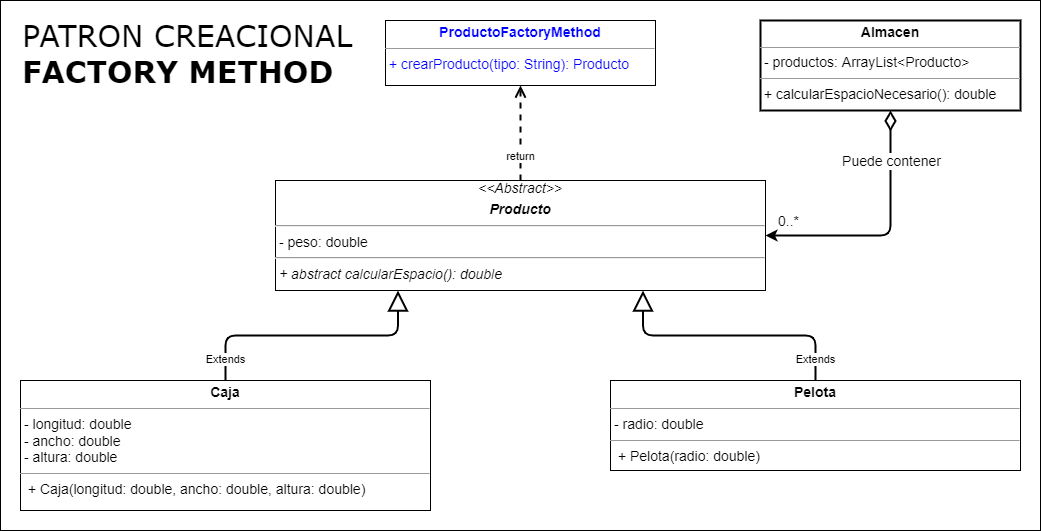

The diagram above was exported from draw.io. Its source (the exported page's mxGraphModel, read from the mxfile embedded in the PNG):
<mxGraphModel dx="2249" dy="875" grid="1" gridSize="10" guides="1" tooltips="1" connect="1" arrows="1" fold="1" page="1" pageScale="1" pageWidth="827" pageHeight="1169" math="0" shadow="0">
  <root>
    <mxCell id="0" />
    <mxCell id="1" parent="0" />
    <mxCell id="3EtN-2omFHOpX5m-fiUx-1" value="&lt;span style=&quot;font-weight: normal;&quot;&gt;PATRON&amp;nbsp;&lt;/span&gt;&lt;span style=&quot;font-weight: 400;&quot;&gt;CREACIONAL&lt;/span&gt;&lt;br&gt;FACTORY METHOD&lt;font style=&quot;font-size: 16px;&quot;&gt;&lt;br&gt;&lt;br&gt;&lt;/font&gt;" style="rounded=0;whiteSpace=wrap;html=1;align=left;verticalAlign=top;fontSize=30;fontStyle=1;spacingTop=10;spacing=2;spacingLeft=20;fontFamily=Verdana;" parent="1" vertex="1">
      <mxGeometry x="-800" y="20" width="1040" height="530" as="geometry" />
    </mxCell>
    <mxCell id="AUnskOq9udDo7EtOKgZE-21" value="&lt;p style=&quot;margin: 4px 0px 0px; text-align: center; font-size: 14px;&quot;&gt;&lt;font style=&quot;font-size: 14px;&quot;&gt;&lt;b style=&quot;&quot;&gt;Pelota&lt;/b&gt;&lt;br&gt;&lt;/font&gt;&lt;/p&gt;&lt;hr style=&quot;font-size: 14px;&quot; size=&quot;1&quot;&gt;&lt;p style=&quot;margin: 0px 0px 0px 4px; font-size: 14px;&quot;&gt;&lt;/p&gt;&lt;p style=&quot;margin: 0px 0px 0px 4px; font-size: 14px;&quot;&gt;- radio: double&lt;/p&gt;&lt;hr style=&quot;font-size: 14px;&quot; size=&quot;1&quot;&gt;&lt;p style=&quot;margin: 0px 0px 0px 4px;&quot;&gt;&lt;/p&gt;&lt;p style=&quot;margin: 0px 0px 0px 4px; font-size: 14px;&quot;&gt;&amp;nbsp;+ Pelota(radio: double)&lt;br&gt;&lt;/p&gt;&lt;p style=&quot;margin:0px;margin-left:4px;&quot;&gt;&lt;/p&gt;" style="verticalAlign=top;align=left;overflow=fill;fontSize=12;fontFamily=Helvetica;html=1;" parent="1" vertex="1">
      <mxGeometry x="-190" y="400" width="410" height="90" as="geometry" />
    </mxCell>
    <mxCell id="AUnskOq9udDo7EtOKgZE-31" value="&lt;p style=&quot;margin: 4px 0px 0px; text-align: center; font-size: 14px;&quot;&gt;&lt;font color=&quot;#0000ff&quot; style=&quot;font-size: 14px;&quot;&gt;&lt;b style=&quot;&quot;&gt;ProductoFactoryMethod&lt;/b&gt;&lt;br&gt;&lt;/font&gt;&lt;/p&gt;&lt;hr style=&quot;font-size: 14px;&quot; size=&quot;1&quot;&gt;&lt;p style=&quot;margin: 0px 0px 0px 4px; font-size: 14px;&quot;&gt;&lt;/p&gt;&lt;p style=&quot;margin: 0px 0px 0px 4px; font-size: 14px;&quot;&gt;&lt;font color=&quot;#0000ff&quot;&gt;+ crearProducto(tipo: String): Producto&lt;br&gt;&lt;/font&gt;&lt;/p&gt;&lt;span style=&quot;font-size: 14px;&quot;&gt;&lt;br&gt;&lt;/span&gt;&lt;p style=&quot;margin:0px;margin-left:4px;&quot;&gt;&lt;/p&gt;" style="verticalAlign=top;align=left;overflow=fill;fontSize=12;fontFamily=Helvetica;html=1;" parent="1" vertex="1">
      <mxGeometry x="-415" y="40" width="270" height="65" as="geometry" />
    </mxCell>
    <mxCell id="3EtN-2omFHOpX5m-fiUx-3" value="&lt;div style=&quot;text-align: center;&quot;&gt;&lt;i style=&quot;background-color: initial;&quot;&gt;&amp;lt;&amp;lt;Abstract&amp;gt;&amp;gt;&lt;/i&gt;&lt;/div&gt;&lt;p style=&quot;margin: 4px 0px 0px; text-align: center; font-size: 14px;&quot;&gt;&lt;b&gt;&lt;i&gt;Producto&lt;/i&gt;&lt;/b&gt;&lt;br&gt;&lt;/p&gt;&lt;hr style=&quot;font-size: 14px;&quot;&gt;&lt;p style=&quot;margin: 0px 0px 0px 4px;&quot;&gt;&lt;span style=&quot;background-color: initial;&quot;&gt;- peso: double&lt;/span&gt;&lt;/p&gt;&lt;hr&gt;&lt;p style=&quot;margin: 0px 0px 0px 4px;&quot;&gt;&lt;/p&gt;&lt;p style=&quot;margin: 0px 0px 0px 4px;&quot;&gt;&lt;i&gt;+ abstract&amp;nbsp;&lt;/i&gt;&lt;i&gt;calcularEspacio(&lt;/i&gt;&lt;i&gt;): double&lt;/i&gt;&lt;/p&gt;&lt;p style=&quot;margin: 0px 0px 0px 4px; font-size: 14px;&quot;&gt;&lt;/p&gt;" style="verticalAlign=top;align=left;overflow=fill;fontSize=14;fontFamily=Helvetica;html=1;" parent="1" vertex="1">
      <mxGeometry x="-525" y="200" width="490" height="110" as="geometry" />
    </mxCell>
    <mxCell id="AUnskOq9udDo7EtOKgZE-20" value="&lt;p style=&quot;margin: 4px 0px 0px; text-align: center; font-size: 14px;&quot;&gt;&lt;font style=&quot;font-size: 14px;&quot;&gt;&lt;b style=&quot;&quot;&gt;Caja&lt;/b&gt;&lt;br&gt;&lt;/font&gt;&lt;/p&gt;&lt;hr style=&quot;font-size: 14px;&quot; size=&quot;1&quot;&gt;&lt;p style=&quot;margin: 0px 0px 0px 4px; font-size: 14px;&quot;&gt;&lt;/p&gt;&lt;p style=&quot;margin: 0px 0px 0px 4px; font-size: 14px;&quot;&gt;- longitud: double&lt;/p&gt;&lt;p style=&quot;margin: 0px 0px 0px 4px; font-size: 14px;&quot;&gt;- ancho: double&lt;/p&gt;&lt;p style=&quot;margin: 0px 0px 0px 4px; font-size: 14px;&quot;&gt;- altura: double&lt;br&gt;&lt;/p&gt;&lt;hr style=&quot;font-size: 14px;&quot; size=&quot;1&quot;&gt;&lt;p style=&quot;margin: 0px 0px 0px 4px;&quot;&gt;&lt;/p&gt;&lt;p style=&quot;margin: 0px 0px 0px 4px; font-size: 14px;&quot;&gt;&amp;nbsp;+ Caja(longitud: double,&amp;nbsp;ancho: double,&amp;nbsp;altura: double)&lt;br&gt;&lt;/p&gt;&lt;p style=&quot;margin:0px;margin-left:4px;&quot;&gt;&lt;/p&gt;" style="verticalAlign=top;align=left;overflow=fill;fontSize=12;fontFamily=Helvetica;html=1;" parent="1" vertex="1">
      <mxGeometry x="-780" y="400" width="410" height="130" as="geometry" />
    </mxCell>
    <mxCell id="ZJwSPHEES6ymAnhY0-l4-2" value="return" style="html=1;verticalAlign=bottom;endArrow=open;dashed=1;endSize=8;rounded=0;strokeWidth=2;exitX=0.5;exitY=0;exitDx=0;exitDy=0;entryX=0.5;entryY=1;entryDx=0;entryDy=0;" parent="1" source="3EtN-2omFHOpX5m-fiUx-3" target="AUnskOq9udDo7EtOKgZE-31" edge="1">
      <mxGeometry x="-0.6801" relative="1" as="geometry">
        <mxPoint x="-60" y="20" as="sourcePoint" />
        <mxPoint x="-180" as="targetPoint" />
        <mxPoint as="offset" />
      </mxGeometry>
    </mxCell>
    <mxCell id="ZJwSPHEES6ymAnhY0-l4-6" value="Extends" style="endArrow=block;endSize=16;endFill=0;html=1;rounded=1;strokeWidth=2;entryX=0.25;entryY=1;entryDx=0;entryDy=0;exitX=0.5;exitY=0;exitDx=0;exitDy=0;edgeStyle=orthogonalEdgeStyle;" parent="1" source="AUnskOq9udDo7EtOKgZE-20" target="3EtN-2omFHOpX5m-fiUx-3" edge="1">
      <mxGeometry x="-0.8431" width="160" relative="1" as="geometry">
        <mxPoint x="-420" y="-50" as="sourcePoint" />
        <mxPoint x="-260" y="-50" as="targetPoint" />
        <mxPoint as="offset" />
      </mxGeometry>
    </mxCell>
    <mxCell id="ZJwSPHEES6ymAnhY0-l4-7" value="Extends" style="endArrow=block;endSize=16;endFill=0;html=1;rounded=1;strokeWidth=2;entryX=0.75;entryY=1;entryDx=0;entryDy=0;exitX=0.5;exitY=0;exitDx=0;exitDy=0;edgeStyle=orthogonalEdgeStyle;" parent="1" source="AUnskOq9udDo7EtOKgZE-21" target="3EtN-2omFHOpX5m-fiUx-3" edge="1">
      <mxGeometry x="-0.8431" width="160" relative="1" as="geometry">
        <mxPoint x="-180" y="369.9999999999998" as="sourcePoint" />
        <mxPoint x="-132.5" y="287.4999999999998" as="targetPoint" />
        <mxPoint as="offset" />
      </mxGeometry>
    </mxCell>
    <mxCell id="0utCwkGUEndVmFe4Bzwi-1" value="&lt;p style=&quot;margin:0px;margin-top:4px;text-align:center;&quot;&gt;&lt;b style=&quot;font-size: 14px;&quot;&gt;Almacen&lt;/b&gt;&lt;br&gt;&lt;/p&gt;&lt;hr size=&quot;1&quot;&gt;&lt;p style=&quot;margin: 0px 0px 0px 4px; font-size: 14px;&quot;&gt;&lt;span style=&quot;background-color: initial;&quot;&gt;- productos: ArrayList&amp;lt;Producto&amp;gt;&lt;/span&gt;&lt;br&gt;&lt;/p&gt;&lt;hr style=&quot;font-size: 14px;&quot; size=&quot;1&quot;&gt;&lt;p style=&quot;margin:0px;margin-left:4px;&quot;&gt;&lt;/p&gt;&lt;span style=&quot;font-size: 14px;&quot;&gt;&amp;nbsp;+ calcularEspacioNecesario(): double&lt;/span&gt;&lt;span style=&quot;font-size: 14px;&quot;&gt;&lt;br&gt;&lt;/span&gt;" style="verticalAlign=top;align=left;overflow=fill;fontSize=12;fontFamily=Helvetica;html=1;strokeWidth=2;" vertex="1" parent="1">
      <mxGeometry x="-40" y="40" width="260" height="90" as="geometry" />
    </mxCell>
    <mxCell id="0utCwkGUEndVmFe4Bzwi-2" style="edgeStyle=orthogonalEdgeStyle;rounded=1;orthogonalLoop=1;jettySize=auto;html=1;fontSize=11;endArrow=classic;endFill=1;startSize=15;endSize=6;strokeWidth=2;exitX=0.5;exitY=1;exitDx=0;exitDy=0;entryX=1;entryY=0.5;entryDx=0;entryDy=0;startArrow=diamondThin;startFill=0;" edge="1" parent="1" source="0utCwkGUEndVmFe4Bzwi-1" target="3EtN-2omFHOpX5m-fiUx-3">
      <mxGeometry relative="1" as="geometry">
        <mxPoint x="-1131" y="85" as="targetPoint" />
        <mxPoint x="-1341" y="160" as="sourcePoint" />
      </mxGeometry>
    </mxCell>
    <mxCell id="0utCwkGUEndVmFe4Bzwi-3" value="0..*" style="edgeLabel;html=1;align=center;verticalAlign=middle;resizable=0;points=[];fontSize=14;" vertex="1" connectable="0" parent="0utCwkGUEndVmFe4Bzwi-2">
      <mxGeometry x="0.7846" y="2" relative="1" as="geometry">
        <mxPoint x="-5" y="-17" as="offset" />
      </mxGeometry>
    </mxCell>
    <mxCell id="0utCwkGUEndVmFe4Bzwi-4" value="Puede contener" style="edgeLabel;html=1;align=center;verticalAlign=middle;resizable=0;points=[];fontSize=14;" vertex="1" connectable="0" parent="0utCwkGUEndVmFe4Bzwi-2">
      <mxGeometry x="-0.2803" relative="1" as="geometry">
        <mxPoint y="-40" as="offset" />
      </mxGeometry>
    </mxCell>
  </root>
</mxGraphModel>